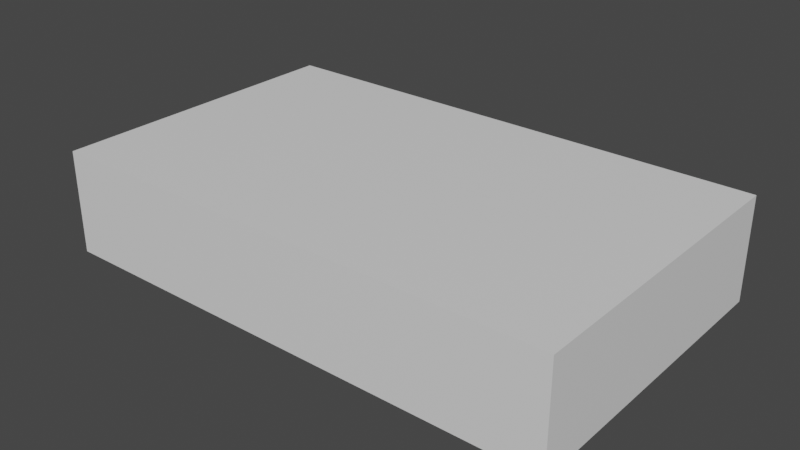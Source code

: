 # Source: room.blend  (saved by Blender 3.5.10; exported with 4.5.12 LTS)
import bpy
from mathutils import Matrix  # noqa: F401  (used for matrix-valued properties, if any)

bpy.ops.wm.read_factory_settings(use_empty=True)
scene = bpy.context.scene
scene.name = 'Scene'

# ---- collections
col_collection = bpy.data.collections.new('Collection'); scene.collection.children.link(col_collection)

# ---- materials (node trees are filled in below, after node groups)
mat_material_001 = bpy.data.materials.new('Material.001')
mat_material_001.use_backface_culling = True
mat_material_001.use_transparent_shadow = False

# ---- material node trees
mat_material_001.use_nodes = True; mat_material_001.node_tree.nodes.clear()
_N = mat_material_001.node_tree.nodes; _L = mat_material_001.node_tree.links
n0 = _N.new('ShaderNodeBsdfPrincipled'); n0.name = 'Principled BSDF'; n0.location = (10, 300)
n0.distribution = 'GGX'
n0.subsurface_method = 'RANDOM_WALK_SKIN'
n0.inputs[3].default_value = 1.45
n0.inputs[27].default_value = (0.0, 0.0, 0.0, 1.0)
n0.inputs[28].default_value = 1.0
n1 = _N.new('ShaderNodeOutputMaterial'); n1.name = 'Material Output'; n1.location = (300, 300)
_L.new(n0.outputs[0], n1.inputs[0])
n1.is_active_output = True

# ---- world
world_world = bpy.data.worlds.new('World'); scene.world = world_world
world_world.use_nodes = True; world_world.node_tree.nodes.clear()
_N = world_world.node_tree.nodes; _L = world_world.node_tree.links
n0 = _N.new('ShaderNodeOutputWorld'); n0.name = 'World Output'; n0.location = (300, 300)
n1 = _N.new('ShaderNodeBackground'); n1.name = 'Background'; n1.location = (10, 300)
n1.inputs[0].default_value = (0.05088, 0.05088, 0.05088, 1.0)
_L.new(n1.outputs[0], n0.inputs[0])
n0.is_active_output = True
world_world.color = (0.05088, 0.05088, 0.05088)
world_world.use_sun_shadow = False
world_world.sun_shadow_jitter_overblur = 0.0

# ---- meshes
me_cube_001 = bpy.data.meshes.new('Cube.001')
me_cube_001.from_pydata([(-5.0, -3.0, 0.0), (-5.0, -3.0, 2.0), (-5.0, 3.0, 0.0), (-5.0, 3.0, 2.0), (5.0, -3.0, 0.0), (5.0, -3.0, 2.0), (5.0, 3.0, 0.0), (5.0, 3.0, 2.0)], [], [(0, 2, 3, 1), (2, 6, 7, 3), (6, 4, 5, 7), (4, 0, 1, 5), (2, 0, 4, 6), (7, 5, 1, 3)])
_uv = me_cube_001.uv_layers.new(name='UVMap')
_uv.uv.foreach_set('vector', [0.375, 0.0, 0.375, 0.25, 0.625, 0.25, 0.625, 0.0, 0.375, 0.25, 0.375, 0.5, 0.625, 0.5, 0.625, 0.25, 0.375, 0.5, 0.375, 0.75, 0.625, 0.75, 0.625, 0.5, 0.375, 0.75, 0.375, 1.0, 0.625, 1.0, 0.625, 0.75, 0.125, 0.5, 0.125, 0.75, 0.375, 0.75, 0.375, 0.5, 0.625, 0.5, 0.625, 0.75, 0.875, 0.75, 0.875, 0.5])
me_cube_001.materials.append(mat_material_001)
me_cube_001.update()

# ---- objects
ob_cube = bpy.data.objects.new('Cube', me_cube_001)

# ---- transforms, parenting, visibility, modifiers, constraints
ob_cube.location = (0.0, 0.0, 0.0)

# ---- collection membership
col_collection.objects.link(ob_cube)

# ---- scene / render settings (as saved in the file)
scene.frame_start = 1; scene.frame_end = 250; scene.frame_set(1)
scene.render.engine = 'BLENDER_EEVEE_NEXT'
scene.cycles.sampling_pattern = 'TABULATED_SOBOL'
scene.view_settings.view_transform = 'Filmic'
bpy.context.view_layer.update()

# ---- added for rendering (the .blend has no active camera and no usable light): camera, sun
cam_auto = bpy.data.cameras.new('AutoCamera')
cam_auto.lens = 50.0
cam_auto.sensor_width = 36.0
cam_auto.clip_end = 1000.0
ob_auto_camera = bpy.data.objects.new('AutoCamera', cam_auto)
scene.collection.objects.link(ob_auto_camera)
ob_auto_camera.location = (10.9474, -13.1369, 9.75792)
ob_auto_camera.rotation_euler = (1.09748, -7.21219e-08, 0.694738)
scene.camera = ob_auto_camera
light_auto_sun = bpy.data.lights.new('AutoSun', 'SUN')
light_auto_sun.energy = 3.0
light_auto_sun.angle = 0.0523599
ob_auto_sun = bpy.data.objects.new('AutoSun', light_auto_sun)
scene.collection.objects.link(ob_auto_sun)
ob_auto_sun.rotation_euler = (0.872665, 0.174533, 0.523599)
bpy.context.view_layer.update()
